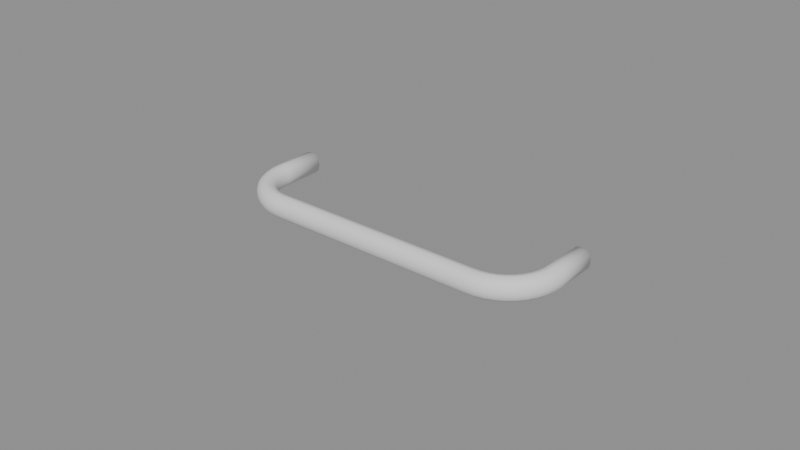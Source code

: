 # Source: Wire_4in_102mm_Pull.blend  (saved by Blender 5.1.29; exported with 4.5.12 LTS)
import bpy
from mathutils import Matrix  # noqa: F401  (used for matrix-valued properties, if any)

bpy.ops.wm.read_factory_settings(use_empty=True)
scene = bpy.context.scene
scene.name = 'Scene'

# ---- collections
col_collection = bpy.data.collections.new('Collection'); scene.collection.children.link(col_collection)

# ---- meshes
me_cylinder = bpy.data.meshes.new('Cylinder')
me_cylinder.from_pydata([(0.05139, -1.118e-08, 0.003583), (0.05438, -1.118e-08, 0.0005881), (0.05289, -1.118e-08, 0.003181), (0.05398, -1.118e-08, 0.002085), (0.05438, -1.118e-08, -0.0005881), (0.05139, -1.118e-08, -0.003583), (0.05398, -1.118e-08, -0.002085), (0.05289, -1.118e-08, -0.003181), (-0.05438, -1.024e-08, 0.0005881), (-0.05139, -1.024e-08, 0.003583), (-0.05398, -1.024e-08, 0.002085), (-0.05289, -1.024e-08, 0.003181), (-0.05139, -1.024e-08, -0.003583), (-0.05438, -1.024e-08, -0.0005881), (-0.05289, -1.024e-08, -0.003181), (-0.05398, -1.024e-08, -0.002085), (-0.03521, -0.02986, -0.003583), (-0.03533, -0.03285, -0.0005881), (-0.03527, -0.03135, -0.003181), (-0.03531, -0.03245, -0.002085), (-0.05438, -0.01379, -0.0005881), (-0.05139, -0.01368, -0.003583), (-0.05398, -0.01378, -0.002085), (-0.05289, -0.01373, -0.003181), (-0.03831, -0.03262, -0.0005881), (-0.03784, -0.02965, -0.003583), (-0.03824, -0.03222, -0.002085), (-0.03807, -0.03113, -0.003181), (-0.04121, -0.03192, -0.0005881), (-0.04029, -0.02906, -0.003583), (-0.04109, -0.03154, -0.002085), (-0.04075, -0.03049, -0.003181), (-0.04398, -0.03077, -0.0005881), (-0.04261, -0.0281, -0.003583), (-0.04379, -0.03041, -0.002085), (-0.0433, -0.02944, -0.003181), (-0.04653, -0.02921, -0.0005881), (-0.04476, -0.02678, -0.003583), (-0.04629, -0.02889, -0.002085), (-0.04564, -0.028, -0.003181), (-0.0488, -0.02727, -0.0005881), (-0.04668, -0.02515, -0.003583), (-0.04852, -0.02698, -0.002085), (-0.04774, -0.02621, -0.003181), (-0.05074, -0.02499, -0.0005881), (-0.04831, -0.02323, -0.003583), (-0.05042, -0.02476, -0.002085), (-0.04953, -0.02411, -0.003181), (-0.05231, -0.02245, -0.0005881), (-0.04963, -0.02108, -0.003583), (-0.05195, -0.02226, -0.002085), (-0.05097, -0.02176, -0.003181), (-0.05345, -0.01968, -0.0005881), (-0.05059, -0.01875, -0.003583), (-0.05307, -0.01956, -0.002085), (-0.05202, -0.01922, -0.003181), (-0.05415, -0.01677, -0.0005881), (-0.05118, -0.0163, -0.003583), (-0.05375, -0.01671, -0.002085), (-0.05266, -0.01654, -0.003181), (-0.05139, -0.01368, 0.003583), (-0.05438, -0.01379, 0.0005881), (-0.05289, -0.01373, 0.003181), (-0.05398, -0.01378, 0.002085), (-0.03533, -0.03285, 0.0005881), (-0.03521, -0.02986, 0.003583), (-0.03531, -0.03245, 0.002085), (-0.03527, -0.03135, 0.003181), (-0.05118, -0.0163, 0.003583), (-0.05415, -0.01677, 0.0005881), (-0.05266, -0.01654, 0.003181), (-0.05375, -0.01671, 0.002085), (-0.05059, -0.01875, 0.003583), (-0.05345, -0.01968, 0.0005881), (-0.05202, -0.01922, 0.003181), (-0.05307, -0.01956, 0.002085), (-0.04963, -0.02108, 0.003583), (-0.05231, -0.02245, 0.0005881), (-0.05097, -0.02176, 0.003181), (-0.05195, -0.02226, 0.002085), (-0.04831, -0.02323, 0.003583), (-0.05074, -0.02499, 0.0005881), (-0.04953, -0.02411, 0.003181), (-0.05042, -0.02476, 0.002085), (-0.04668, -0.02515, 0.003583), (-0.0488, -0.02727, 0.0005881), (-0.04774, -0.02621, 0.003181), (-0.04852, -0.02698, 0.002085), (-0.04476, -0.02678, 0.003583), (-0.04653, -0.02921, 0.0005881), (-0.04564, -0.028, 0.003181), (-0.04629, -0.02889, 0.002085), (-0.04261, -0.0281, 0.003583), (-0.04398, -0.03077, 0.0005881), (-0.0433, -0.02944, 0.003181), (-0.04379, -0.03041, 0.002085), (-0.04029, -0.02906, 0.003583), (-0.04121, -0.03192, 0.0005881), (-0.04075, -0.03049, 0.003181), (-0.04109, -0.03154, 0.002085), (-0.03784, -0.02965, 0.003583), (-0.03831, -0.03262, 0.0005881), (-0.03807, -0.03113, 0.003181), (-0.03824, -0.03222, 0.002085), (0.05139, -0.01368, -0.003583), (0.05438, -0.01379, -0.0005881), (0.05289, -0.01373, -0.003181), (0.05398, -0.01378, -0.002085), (0.03533, -0.03285, -0.0005881), (0.03521, -0.02986, -0.003583), (0.03531, -0.03245, -0.002085), (0.03527, -0.03135, -0.003181), (0.05118, -0.0163, -0.003583), (0.05415, -0.01677, -0.0005881), (0.05266, -0.01654, -0.003181), (0.05375, -0.01671, -0.002085), (0.05059, -0.01875, -0.003583), (0.05345, -0.01968, -0.0005881), (0.05202, -0.01922, -0.003181), (0.05307, -0.01956, -0.002085), (0.04963, -0.02108, -0.003583), (0.05231, -0.02245, -0.0005881), (0.05097, -0.02176, -0.003181), (0.05195, -0.02226, -0.002085), (0.04831, -0.02323, -0.003583), (0.05074, -0.02499, -0.0005881), (0.04953, -0.02411, -0.003181), (0.05042, -0.02476, -0.002085), (0.04668, -0.02515, -0.003583), (0.0488, -0.02727, -0.0005881), (0.04774, -0.02621, -0.003181), (0.04852, -0.02698, -0.002085), (0.04476, -0.02678, -0.003583), (0.04653, -0.02921, -0.0005881), (0.04564, -0.028, -0.003181), (0.04629, -0.02889, -0.002085), (0.04261, -0.0281, -0.003583), (0.04398, -0.03077, -0.0005881), (0.0433, -0.02944, -0.003181), (0.04379, -0.03041, -0.002085), (0.04029, -0.02906, -0.003583), (0.04121, -0.03192, -0.0005881), (0.04075, -0.03049, -0.003181), (0.04109, -0.03154, -0.002085), (0.03784, -0.02965, -0.003583), (0.03831, -0.03262, -0.0005881), (0.03807, -0.03113, -0.003181), (0.03824, -0.03222, -0.002085), (0.03521, -0.02986, 0.003583), (0.03533, -0.03285, 0.0005881), (0.03527, -0.03135, 0.003181), (0.03531, -0.03245, 0.002085), (0.05438, -0.01379, 0.0005881), (0.05139, -0.01368, 0.003583), (0.05398, -0.01378, 0.002085), (0.05289, -0.01373, 0.003181), (0.03831, -0.03262, 0.0005881), (0.03784, -0.02965, 0.003583), (0.03824, -0.03222, 0.002085), (0.03807, -0.03113, 0.003181), (0.04121, -0.03192, 0.0005881), (0.04029, -0.02906, 0.003583), (0.04109, -0.03154, 0.002085), (0.04075, -0.03049, 0.003181), (0.04398, -0.03077, 0.0005881), (0.04261, -0.0281, 0.003583), (0.04379, -0.03041, 0.002085), (0.0433, -0.02944, 0.003181), (0.04653, -0.02921, 0.0005881), (0.04476, -0.02678, 0.003583), (0.04629, -0.02889, 0.002085), (0.04564, -0.028, 0.003181), (0.0488, -0.02727, 0.0005881), (0.04668, -0.02515, 0.003583), (0.04852, -0.02698, 0.002085), (0.04774, -0.02621, 0.003181), (0.05074, -0.02499, 0.0005881), (0.04831, -0.02323, 0.003583), (0.05042, -0.02476, 0.002085), (0.04953, -0.02411, 0.003181), (0.05231, -0.02245, 0.0005881), (0.04963, -0.02108, 0.003583), (0.05195, -0.02226, 0.002085), (0.05097, -0.02176, 0.003181), (0.05345, -0.01968, 0.0005881), (0.05059, -0.01875, 0.003583), (0.05307, -0.01956, 0.002085), (0.05202, -0.01922, 0.003181), (0.05415, -0.01677, 0.0005881), (0.05118, -0.0163, 0.003583), (0.05375, -0.01671, 0.002085), (0.05266, -0.01654, 0.003181), (0.04803, -1.118e-08, 0.0005881), (0.05103, -1.118e-08, 0.003583), (0.04843, -1.118e-08, 0.002085), (0.04953, -1.118e-08, 0.003181), (0.05103, -1.118e-08, -0.003583), (0.04803, -1.118e-08, -0.0005881), (0.04953, -1.118e-08, -0.003181), (0.04843, -1.118e-08, -0.002085), (-0.05103, -1.024e-08, 0.003583), (-0.04803, -1.024e-08, 0.0005881), (-0.04953, -1.024e-08, 0.003181), (-0.04843, -1.024e-08, 0.002085), (-0.04803, -1.024e-08, -0.0005881), (-0.05103, -1.024e-08, -0.003583), (-0.04843, -1.024e-08, -0.002085), (-0.04953, -1.024e-08, -0.003181), (-0.03508, -0.02651, -0.0005881), (-0.03519, -0.0295, -0.003583), (-0.03509, -0.02691, -0.002085), (-0.03513, -0.028, -0.003181), (-0.05103, -0.01366, -0.003583), (-0.04804, -0.01354, -0.0005881), (-0.04953, -0.0136, -0.003181), (-0.04844, -0.01356, -0.002085), (-0.03778, -0.02931, -0.003583), (-0.03731, -0.02634, -0.0005881), (-0.03755, -0.02783, -0.003181), (-0.03738, -0.02674, -0.002085), (-0.04018, -0.02874, -0.003583), (-0.03925, -0.02588, -0.0005881), (-0.03972, -0.02731, -0.003181), (-0.03938, -0.02626, -0.002085), (-0.04246, -0.02779, -0.003583), (-0.04109, -0.02512, -0.0005881), (-0.04178, -0.02645, -0.003181), (-0.04128, -0.02547, -0.002085), (-0.04456, -0.0265, -0.003583), (-0.04279, -0.02407, -0.0005881), (-0.04368, -0.02529, -0.003181), (-0.04303, -0.0244, -0.002085), (-0.04643, -0.0249, -0.003583), (-0.04431, -0.02278, -0.0005881), (-0.04537, -0.02384, -0.003181), (-0.0446, -0.02306, -0.002085), (-0.04804, -0.02303, -0.003583), (-0.04561, -0.02126, -0.0005881), (-0.04682, -0.02215, -0.003181), (-0.04593, -0.0215, -0.002085), (-0.04932, -0.02093, -0.003583), (-0.04665, -0.01956, -0.0005881), (-0.04799, -0.02024, -0.003181), (-0.04701, -0.01975, -0.002085), (-0.05027, -0.01865, -0.003583), (-0.04741, -0.01772, -0.0005881), (-0.04884, -0.01818, -0.003181), (-0.04779, -0.01784, -0.002085), (-0.05084, -0.01625, -0.003583), (-0.04788, -0.01578, -0.0005881), (-0.04936, -0.01602, -0.003181), (-0.04827, -0.01584, -0.002085), (-0.04804, -0.01354, 0.0005881), (-0.05103, -0.01366, 0.003583), (-0.04844, -0.01356, 0.002085), (-0.04953, -0.0136, 0.003181), (-0.03519, -0.0295, 0.003583), (-0.03508, -0.02651, 0.0005881), (-0.03513, -0.028, 0.003181), (-0.03509, -0.02691, 0.002085), (-0.04788, -0.01578, 0.0005881), (-0.05084, -0.01625, 0.003583), (-0.04827, -0.01584, 0.002085), (-0.04936, -0.01602, 0.003181), (-0.04741, -0.01772, 0.0005881), (-0.05027, -0.01865, 0.003583), (-0.04779, -0.01784, 0.002085), (-0.04884, -0.01818, 0.003181), (-0.04665, -0.01956, 0.0005881), (-0.04932, -0.02093, 0.003583), (-0.04701, -0.01975, 0.002085), (-0.04799, -0.02024, 0.003181), (-0.04561, -0.02126, 0.0005881), (-0.04804, -0.02303, 0.003583), (-0.04593, -0.0215, 0.002085), (-0.04682, -0.02215, 0.003181), (-0.04431, -0.02278, 0.0005881), (-0.04643, -0.0249, 0.003583), (-0.0446, -0.02306, 0.002085), (-0.04537, -0.02384, 0.003181), (-0.04279, -0.02407, 0.0005881), (-0.04456, -0.0265, 0.003583), (-0.04303, -0.0244, 0.002085), (-0.04368, -0.02529, 0.003181), (-0.04109, -0.02512, 0.0005881), (-0.04246, -0.02779, 0.003583), (-0.04128, -0.02547, 0.002085), (-0.04178, -0.02645, 0.003181), (-0.03925, -0.02588, 0.0005881), (-0.04018, -0.02874, 0.003583), (-0.03938, -0.02626, 0.002085), (-0.03972, -0.02731, 0.003181), (-0.03731, -0.02634, 0.0005881), (-0.03778, -0.02931, 0.003583), (-0.03738, -0.02674, 0.002085), (-0.03755, -0.02783, 0.003181), (0.04804, -0.01354, -0.0005881), (0.05103, -0.01366, -0.003583), (0.04844, -0.01356, -0.002085), (0.04953, -0.0136, -0.003181), (0.03519, -0.0295, -0.003583), (0.03508, -0.02651, -0.0005881), (0.03514, -0.028, -0.003181), (0.03509, -0.02691, -0.002085), (0.04788, -0.01578, -0.0005881), (0.05084, -0.01625, -0.003583), (0.04827, -0.01584, -0.002085), (0.04936, -0.01602, -0.003181), (0.04741, -0.01772, -0.0005881), (0.05027, -0.01865, -0.003583), (0.04779, -0.01784, -0.002085), (0.04884, -0.01818, -0.003181), (0.04665, -0.01956, -0.0005881), (0.04932, -0.02093, -0.003583), (0.04701, -0.01975, -0.002085), (0.04799, -0.02024, -0.003181), (0.04561, -0.02126, -0.0005881), (0.04804, -0.02303, -0.003583), (0.04593, -0.0215, -0.002085), (0.04682, -0.02215, -0.003181), (0.04431, -0.02278, -0.0005881), (0.04643, -0.0249, -0.003583), (0.0446, -0.02306, -0.002085), (0.04537, -0.02384, -0.003181), (0.04279, -0.02407, -0.0005881), (0.04456, -0.0265, -0.003583), (0.04303, -0.0244, -0.002085), (0.04368, -0.02529, -0.003181), (0.04109, -0.02512, -0.0005881), (0.04246, -0.02779, -0.003583), (0.04128, -0.02547, -0.002085), (0.04178, -0.02645, -0.003181), (0.03925, -0.02588, -0.0005881), (0.04018, -0.02874, -0.003583), (0.03938, -0.02626, -0.002085), (0.03972, -0.02731, -0.003181), (0.03731, -0.02634, -0.0005881), (0.03778, -0.02931, -0.003583), (0.03738, -0.02674, -0.002085), (0.03755, -0.02783, -0.003181), (0.03508, -0.02651, 0.0005881), (0.03519, -0.0295, 0.003583), (0.03509, -0.02691, 0.002085), (0.03514, -0.028, 0.003181), (0.05103, -0.01366, 0.003583), (0.04804, -0.01354, 0.0005881), (0.04953, -0.0136, 0.003181), (0.04844, -0.01356, 0.002085), (0.03778, -0.02931, 0.003583), (0.03731, -0.02634, 0.0005881), (0.03755, -0.02783, 0.003181), (0.03738, -0.02674, 0.002085), (0.04018, -0.02874, 0.003583), (0.03925, -0.02588, 0.0005881), (0.03972, -0.02731, 0.003181), (0.03938, -0.02626, 0.002085), (0.04246, -0.02779, 0.003583), (0.04109, -0.02512, 0.0005881), (0.04178, -0.02645, 0.003181), (0.04128, -0.02547, 0.002085), (0.04456, -0.0265, 0.003583), (0.04279, -0.02407, 0.0005881), (0.04368, -0.02529, 0.003181), (0.04303, -0.0244, 0.002085), (0.04643, -0.0249, 0.003583), (0.04431, -0.02278, 0.0005881), (0.04537, -0.02384, 0.003181), (0.0446, -0.02306, 0.002085), (0.04804, -0.02303, 0.003583), (0.04561, -0.02126, 0.0005881), (0.04682, -0.02215, 0.003181), (0.04593, -0.0215, 0.002085), (0.04932, -0.02093, 0.003583), (0.04665, -0.01956, 0.0005881), (0.04799, -0.02024, 0.003181), (0.04701, -0.01975, 0.002085), (0.05027, -0.01865, 0.003583), (0.04741, -0.01772, 0.0005881), (0.04884, -0.01818, 0.003181), (0.04779, -0.01784, 0.002085), (0.05084, -0.01625, 0.003583), (0.04788, -0.01578, 0.0005881), (0.04936, -0.01602, 0.003181), (0.04827, -0.01584, 0.002085)], [], [(25, 16, 18, 27), (27, 18, 19, 26), (26, 19, 17, 24), (65, 100, 102, 67), (67, 102, 103, 66), (66, 103, 101, 64), (29, 25, 27, 31), (31, 27, 26, 30), (30, 26, 24, 28), (100, 96, 98, 102), (102, 98, 99, 103), (103, 99, 97, 101), (33, 29, 31, 35), (35, 31, 30, 34), (34, 30, 28, 32), (96, 92, 94, 98), (98, 94, 95, 99), (99, 95, 93, 97), (37, 33, 35, 39), (39, 35, 34, 38), (38, 34, 32, 36), (92, 88, 90, 94), (94, 90, 91, 95), (95, 91, 89, 93), (41, 37, 39, 43), (43, 39, 38, 42), (42, 38, 36, 40), (88, 84, 86, 90), (90, 86, 87, 91), (91, 87, 85, 89), (45, 41, 43, 47), (47, 43, 42, 46), (46, 42, 40, 44), (84, 80, 82, 86), (86, 82, 83, 87), (87, 83, 81, 85), (49, 45, 47, 51), (51, 47, 46, 50), (50, 46, 44, 48), (80, 76, 78, 82), (82, 78, 79, 83), (83, 79, 77, 81), (53, 49, 51, 55), (55, 51, 50, 54), (54, 50, 48, 52), (76, 72, 74, 78), (78, 74, 75, 79), (79, 75, 73, 77), (57, 53, 55, 59), (59, 55, 54, 58), (58, 54, 52, 56), (72, 68, 70, 74), (74, 70, 71, 75), (75, 71, 69, 73), (21, 57, 59, 23), (23, 59, 58, 22), (22, 58, 56, 20), (68, 60, 62, 70), (70, 62, 63, 71), (71, 63, 61, 69), (157, 148, 150, 159), (159, 150, 151, 158), (158, 151, 149, 156), (109, 144, 146, 111), (111, 146, 147, 110), (110, 147, 145, 108), (161, 157, 159, 163), (163, 159, 158, 162), (162, 158, 156, 160), (144, 140, 142, 146), (146, 142, 143, 147), (147, 143, 141, 145), (165, 161, 163, 167), (167, 163, 162, 166), (166, 162, 160, 164), (140, 136, 138, 142), (142, 138, 139, 143), (143, 139, 137, 141), (169, 165, 167, 171), (171, 167, 166, 170), (170, 166, 164, 168), (136, 132, 134, 138), (138, 134, 135, 139), (139, 135, 133, 137), (173, 169, 171, 175), (175, 171, 170, 174), (174, 170, 168, 172), (132, 128, 130, 134), (134, 130, 131, 135), (135, 131, 129, 133), (177, 173, 175, 179), (179, 175, 174, 178), (178, 174, 172, 176), (128, 124, 126, 130), (130, 126, 127, 131), (131, 127, 125, 129), (181, 177, 179, 183), (183, 179, 178, 182), (182, 178, 176, 180), (124, 120, 122, 126), (126, 122, 123, 127), (127, 123, 121, 125), (185, 181, 183, 187), (187, 183, 182, 186), (186, 182, 180, 184), (120, 116, 118, 122), (122, 118, 119, 123), (123, 119, 117, 121), (189, 185, 187, 191), (191, 187, 186, 190), (190, 186, 184, 188), (116, 112, 114, 118), (118, 114, 115, 119), (119, 115, 113, 117), (153, 189, 191, 155), (155, 191, 190, 154), (154, 190, 188, 152), (112, 104, 106, 114), (114, 106, 107, 115), (115, 107, 105, 113), (16, 109, 111, 18), (18, 111, 110, 19), (19, 110, 108, 17), (148, 65, 67, 150), (150, 67, 66, 151), (151, 66, 64, 149), (12, 21, 23, 14), (14, 23, 22, 15), (15, 22, 20, 13), (60, 9, 11, 62), (62, 11, 10, 63), (63, 10, 8, 61), (0, 153, 155, 2), (2, 155, 154, 3), (3, 154, 152, 1), (104, 5, 7, 106), (106, 7, 6, 107), (107, 6, 4, 105), (217, 208, 210, 219), (219, 210, 211, 218), (218, 211, 209, 216), (257, 292, 294, 259), (259, 294, 295, 258), (258, 295, 293, 256), (221, 217, 219, 223), (223, 219, 218, 222), (222, 218, 216, 220), (292, 288, 290, 294), (294, 290, 291, 295), (295, 291, 289, 293), (225, 221, 223, 227), (227, 223, 222, 226), (226, 222, 220, 224), (288, 284, 286, 290), (290, 286, 287, 291), (291, 287, 285, 289), (229, 225, 227, 231), (231, 227, 226, 230), (230, 226, 224, 228), (284, 280, 282, 286), (286, 282, 283, 287), (287, 283, 281, 285), (233, 229, 231, 235), (235, 231, 230, 234), (234, 230, 228, 232), (280, 276, 278, 282), (282, 278, 279, 283), (283, 279, 277, 281), (237, 233, 235, 239), (239, 235, 234, 238), (238, 234, 232, 236), (276, 272, 274, 278), (278, 274, 275, 279), (279, 275, 273, 277), (241, 237, 239, 243), (243, 239, 238, 242), (242, 238, 236, 240), (272, 268, 270, 274), (274, 270, 271, 275), (275, 271, 269, 273), (245, 241, 243, 247), (247, 243, 242, 246), (246, 242, 240, 244), (268, 264, 266, 270), (270, 266, 267, 271), (271, 267, 265, 269), (249, 245, 247, 251), (251, 247, 246, 250), (250, 246, 244, 248), (264, 260, 262, 266), (266, 262, 263, 267), (267, 263, 261, 265), (213, 249, 251, 215), (215, 251, 250, 214), (214, 250, 248, 212), (260, 252, 254, 262), (262, 254, 255, 263), (263, 255, 253, 261), (349, 340, 342, 351), (351, 342, 343, 350), (350, 343, 341, 348), (301, 336, 338, 303), (303, 338, 339, 302), (302, 339, 337, 300), (353, 349, 351, 355), (355, 351, 350, 354), (354, 350, 348, 352), (336, 332, 334, 338), (338, 334, 335, 339), (339, 335, 333, 337), (357, 353, 355, 359), (359, 355, 354, 358), (358, 354, 352, 356), (332, 328, 330, 334), (334, 330, 331, 335), (335, 331, 329, 333), (361, 357, 359, 363), (363, 359, 358, 362), (362, 358, 356, 360), (328, 324, 326, 330), (330, 326, 327, 331), (331, 327, 325, 329), (365, 361, 363, 367), (367, 363, 362, 366), (366, 362, 360, 364), (324, 320, 322, 326), (326, 322, 323, 327), (327, 323, 321, 325), (369, 365, 367, 371), (371, 367, 366, 370), (370, 366, 364, 368), (320, 316, 318, 322), (322, 318, 319, 323), (323, 319, 317, 321), (373, 369, 371, 375), (375, 371, 370, 374), (374, 370, 368, 372), (316, 312, 314, 318), (318, 314, 315, 319), (319, 315, 313, 317), (377, 373, 375, 379), (379, 375, 374, 378), (378, 374, 372, 376), (312, 308, 310, 314), (314, 310, 311, 315), (315, 311, 309, 313), (381, 377, 379, 383), (383, 379, 378, 382), (382, 378, 376, 380), (308, 304, 306, 310), (310, 306, 307, 311), (311, 307, 305, 309), (345, 381, 383, 347), (347, 383, 382, 346), (346, 382, 380, 344), (304, 296, 298, 306), (306, 298, 299, 307), (307, 299, 297, 305), (208, 301, 303, 210), (210, 303, 302, 211), (211, 302, 300, 209), (340, 257, 259, 342), (342, 259, 258, 343), (343, 258, 256, 341), (204, 213, 215, 206), (206, 215, 214, 207), (207, 214, 212, 205), (252, 201, 203, 254), (254, 203, 202, 255), (255, 202, 200, 253), (192, 345, 347, 194), (194, 347, 346, 195), (195, 346, 344, 193), (296, 197, 199, 298), (298, 199, 198, 299), (299, 198, 196, 297), (0, 2, 3, 1, 4, 6, 7, 5, 196, 198, 199, 197, 192, 194, 195, 193), (152, 105, 4, 1), (153, 0, 193, 344), (5, 104, 297, 196), (12, 14, 15, 13, 8, 10, 11, 9, 200, 202, 203, 201, 204, 206, 207, 205), (20, 61, 8, 13), (9, 60, 253, 200), (21, 12, 205, 212), (16, 25, 216, 209), (17, 64, 101, 24), (108, 149, 64, 17), (109, 16, 209, 300), (57, 21, 212, 248), (56, 69, 61, 20), (24, 101, 97, 28), (25, 29, 220, 216), (28, 97, 93, 32), (29, 33, 224, 220), (32, 93, 89, 36), (33, 37, 228, 224), (36, 89, 85, 40), (37, 41, 232, 228), (40, 85, 81, 44), (41, 45, 236, 232), (44, 81, 77, 48), (45, 49, 240, 236), (48, 77, 73, 52), (49, 53, 244, 240), (52, 73, 69, 56), (53, 57, 248, 244), (60, 68, 261, 253), (65, 148, 341, 256), (100, 65, 256, 293), (68, 72, 265, 261), (72, 76, 269, 265), (76, 80, 273, 269), (80, 84, 277, 273), (84, 88, 281, 277), (88, 92, 285, 281), (92, 96, 289, 285), (96, 100, 293, 289), (104, 112, 305, 297), (188, 113, 105, 152), (149, 108, 145, 156), (144, 109, 300, 337), (112, 116, 309, 305), (184, 117, 113, 188), (116, 120, 313, 309), (180, 121, 117, 184), (120, 124, 317, 313), (176, 125, 121, 180), (124, 128, 321, 317), (172, 129, 125, 176), (128, 132, 325, 321), (168, 133, 129, 172), (132, 136, 329, 325), (164, 137, 133, 168), (136, 140, 333, 329), (160, 141, 137, 164), (140, 144, 337, 333), (156, 145, 141, 160), (148, 157, 348, 341), (189, 153, 344, 380), (157, 161, 352, 348), (161, 165, 356, 352), (165, 169, 360, 356), (169, 173, 364, 360), (173, 177, 368, 364), (177, 181, 372, 368), (181, 185, 376, 372), (185, 189, 380, 376), (345, 192, 197, 296), (213, 204, 201, 252), (208, 217, 292, 257), (301, 208, 257, 340), (249, 213, 252, 260), (217, 221, 288, 292), (221, 225, 284, 288), (225, 229, 280, 284), (229, 233, 276, 280), (233, 237, 272, 276), (237, 241, 268, 272), (241, 245, 264, 268), (245, 249, 260, 264), (381, 345, 296, 304), (340, 349, 336, 301), (377, 381, 304, 308), (373, 377, 308, 312), (369, 373, 312, 316), (365, 369, 316, 320), (361, 365, 320, 324), (357, 361, 324, 328), (353, 357, 328, 332), (349, 353, 332, 336)])
me_cylinder.polygons.foreach_set('use_smooth', [True] * 370)
_uv = me_cylinder.uv_layers.new(name='UVMap')
_uv.uv.foreach_set('vector', [0.375, 0.963, 0.375, 0.9562, 0.375, 0.9562, 0.375, 0.963, 0.375, 0.963, 0.375, 0.9562, 0.4272, 0.9562, 0.4272, 0.963, 0.4272, 0.963, 0.4272, 0.9562, 0.4795, 0.9562, 0.4795, 0.963, 0.625, 0.9562, 0.625, 0.963, 0.625, 0.963, 0.625, 0.9562, 0.625, 0.9562, 0.625, 0.963, 0.5728, 0.963, 0.5728, 0.9562, 0.5728, 0.9562, 0.5728, 0.963, 0.5205, 0.963, 0.5205, 0.9562, 0.375, 0.9697, 0.375, 0.963, 0.375, 0.963, 0.375, 0.9697, 0.375, 0.9697, 0.375, 0.963, 0.4272, 0.963, 0.4272, 0.9697, 0.4272, 0.9697, 0.4272, 0.963, 0.4795, 0.963, 0.4795, 0.9697, 0.625, 0.963, 0.625, 0.9697, 0.625, 0.9697, 0.625, 0.963, 0.625, 0.963, 0.625, 0.9697, 0.5728, 0.9697, 0.5728, 0.963, 0.5728, 0.963, 0.5728, 0.9697, 0.5205, 0.9697, 0.5205, 0.963, 0.375, 0.9761, 0.375, 0.9697, 0.375, 0.9697, 0.375, 0.9761, 0.375, 0.9761, 0.375, 0.9697, 0.4272, 0.9697, 0.4272, 0.9761, 0.4272, 0.9761, 0.4272, 0.9697, 0.4795, 0.9697, 0.4795, 0.9761, 0.625, 0.9697, 0.625, 0.9761, 0.625, 0.9761, 0.625, 0.9697, 0.625, 0.9697, 0.625, 0.9761, 0.5728, 0.9761, 0.5728, 0.9697, 0.5728, 0.9697, 0.5728, 0.9761, 0.5205, 0.9761, 0.5205, 0.9697, 0.375, 0.9819, 0.375, 0.9761, 0.375, 0.9761, 0.375, 0.9819, 0.375, 0.9819, 0.375, 0.9761, 0.4272, 0.9761, 0.4272, 0.982, 0.4272, 0.982, 0.4272, 0.9761, 0.4795, 0.9761, 0.4795, 0.9819, 0.625, 0.9761, 0.625, 0.9819, 0.625, 0.9819, 0.625, 0.9761, 0.625, 0.9761, 0.625, 0.9819, 0.5728, 0.982, 0.5728, 0.9761, 0.5728, 0.9761, 0.5728, 0.982, 0.5205, 0.9819, 0.5205, 0.9761, 0.375, 1.0, 0.375, 0.9819, 0.375, 0.9819, 0.375, 1.0, 0.375, 1.0, 0.375, 0.9819, 0.4272, 0.982, 0.4272, 0.9999, 0.4272, 0.9999, 0.4272, 0.982, 0.4795, 0.9819, 0.4795, 1.0, 0.625, 0.9819, 0.625, 1.0, 0.625, 1.0, 0.625, 0.9819, 0.625, 0.9819, 0.625, 1.0, 0.5728, 0.9999, 0.5728, 0.982, 0.5728, 0.982, 0.5728, 0.9999, 0.5205, 1.0, 0.5205, 0.9819, 0.375, 1.0, 0.375, 1.0, 0.375, 1.0, 0.375, 1.0, 0.375, 1.0, 0.375, 1.0, 0.4272, 0.9999, 0.4272, 1.0, 0.4272, 1.0, 0.4272, 0.9999, 0.4795, 1.0, 0.4795, 1.0, 0.625, 1.0, 0.625, 1.0, 0.625, 1.0, 0.625, 1.0, 0.625, 1.0, 0.625, 1.0, 0.5728, 1.0, 0.5728, 0.9999, 0.5728, 0.9999, 0.5728, 1.0, 0.5205, 1.0, 0.5205, 1.0, 0.375, 1.0, 0.375, 1.0, 0.375, 1.0, 0.375, 1.0, 0.375, 1.0, 0.375, 1.0, 0.4272, 1.0, 0.4272, 1.0, 0.4272, 1.0, 0.4272, 1.0, 0.4795, 1.0, 0.4795, 1.0, 0.625, 1.0, 0.625, 1.0, 0.625, 1.0, 0.625, 1.0, 0.625, 1.0, 0.625, 1.0, 0.5728, 1.0, 0.5728, 1.0, 0.5728, 1.0, 0.5728, 1.0, 0.5205, 1.0, 0.5205, 1.0, 0.375, 1.0, 0.375, 1.0, 0.375, 1.0, 0.375, 1.0, 0.375, 1.0, 0.375, 1.0, 0.4272, 1.0, 0.4272, 1.0, 0.4272, 1.0, 0.4272, 1.0, 0.4795, 1.0, 0.4795, 1.0, 0.625, 1.0, 0.625, 1.0, 0.625, 1.0, 0.625, 1.0, 0.625, 1.0, 0.625, 1.0, 0.5728, 1.0, 0.5728, 1.0, 0.5728, 1.0, 0.5728, 1.0, 0.5205, 1.0, 0.5205, 1.0, 0.375, 1.0, 0.375, 1.0, 0.375, 1.0, 0.375, 1.0, 0.375, 1.0, 0.375, 1.0, 0.4272, 1.0, 0.4272, 1.0, 0.4272, 1.0, 0.4272, 1.0, 0.4795, 1.0, 0.4795, 1.0, 0.625, 1.0, 0.625, 1.0, 0.625, 1.0, 0.625, 1.0, 0.625, 1.0, 0.625, 1.0, 0.5728, 1.0, 0.5728, 1.0, 0.5728, 1.0, 0.5728, 1.0, 0.5205, 1.0, 0.5205, 1.0, 0.375, 1.0, 0.375, 1.0, 0.375, 1.0, 0.375, 1.0, 0.375, 1.0, 0.375, 1.0, 0.4272, 1.0, 0.4272, 1.0, 0.4272, 1.0, 0.4272, 1.0, 0.4795, 1.0, 0.4795, 1.0, 0.625, 1.0, 0.625, 1.0, 0.625, 1.0, 0.625, 1.0, 0.625, 1.0, 0.625, 1.0, 0.5728, 1.0, 0.5728, 1.0, 0.5728, 1.0, 0.5728, 1.0, 0.5205, 1.0, 0.5205, 1.0, 0.625, 0.787, 0.625, 0.7938, 0.625, 0.7938, 0.625, 0.787, 0.625, 0.787, 0.625, 0.7938, 0.5728, 0.7938, 0.5728, 0.787, 0.5728, 0.787, 0.5728, 0.7938, 0.5205, 0.7938, 0.5205, 0.787, 0.375, 0.7938, 0.375, 0.787, 0.375, 0.787, 0.375, 0.7938, 0.375, 0.7938, 0.375, 0.787, 0.4272, 0.787, 0.4272, 0.7938, 0.4272, 0.7938, 0.4272, 0.787, 0.4795, 0.787, 0.4795, 0.7938, 0.625, 0.7803, 0.625, 0.787, 0.625, 0.787, 0.625, 0.7803, 0.625, 0.7803, 0.625, 0.787, 0.5728, 0.787, 0.5728, 0.7803, 0.5728, 0.7803, 0.5728, 0.787, 0.5205, 0.787, 0.5205, 0.7803, 0.375, 0.787, 0.375, 0.7803, 0.375, 0.7803, 0.375, 0.787, 0.375, 0.787, 0.375, 0.7803, 0.4272, 0.7803, 0.4272, 0.787, 0.4272, 0.787, 0.4272, 0.7803, 0.4795, 0.7803, 0.4795, 0.787, 0.625, 0.7739, 0.625, 0.7803, 0.625, 0.7803, 0.625, 0.7739, 0.625, 0.7739, 0.625, 0.7803, 0.5728, 0.7803, 0.5728, 0.7739, 0.5728, 0.7739, 0.5728, 0.7803, 0.5205, 0.7803, 0.5205, 0.7739, 0.375, 0.7803, 0.375, 0.7739, 0.375, 0.7739, 0.375, 0.7803, 0.375, 0.7803, 0.375, 0.7739, 0.4272, 0.7739, 0.4272, 0.7803, 0.4272, 0.7803, 0.4272, 0.7739, 0.4795, 0.7739, 0.4795, 0.7803, 0.625, 0.7681, 0.625, 0.7739, 0.625, 0.7739, 0.625, 0.7681, 0.625, 0.7681, 0.625, 0.7739, 0.5728, 0.7739, 0.5728, 0.768, 0.5728, 0.768, 0.5728, 0.7739, 0.5205, 0.7739, 0.5205, 0.7681, 0.375, 0.7739, 0.375, 0.7681, 0.375, 0.7681, 0.375, 0.7739, 0.375, 0.7739, 0.375, 0.7681, 0.4272, 0.768, 0.4272, 0.7739, 0.4272, 0.7739, 0.4272, 0.768, 0.4795, 0.7681, 0.4795, 0.7739, 0.625, 0.75, 0.625, 0.7681, 0.625, 0.7681, 0.625, 0.75, 0.625, 0.75, 0.625, 0.7681, 0.5728, 0.768, 0.5728, 0.7501, 0.5728, 0.7501, 0.5728, 0.768, 0.5205, 0.7681, 0.5205, 0.75, 0.375, 0.7681, 0.375, 0.75, 0.375, 0.75, 0.375, 0.7681, 0.375, 0.7681, 0.375, 0.75, 0.4272, 0.7501, 0.4272, 0.768, 0.4272, 0.768, 0.4272, 0.7501, 0.4795, 0.75, 0.4795, 0.7681, 0.625, 0.75, 0.625, 0.75, 0.625, 0.75, 0.625, 0.75, 0.625, 0.75, 0.625, 0.75, 0.5728, 0.7501, 0.5728, 0.75, 0.5728, 0.75, 0.5728, 0.7501, 0.5205, 0.75, 0.5205, 0.75, 0.375, 0.75, 0.375, 0.75, 0.375, 0.75, 0.375, 0.75, 0.375, 0.75, 0.375, 0.75, 0.4272, 0.75, 0.4272, 0.7501, 0.4272, 0.7501, 0.4272, 0.75, 0.4795, 0.75, 0.4795, 0.75, 0.625, 0.75, 0.625, 0.75, 0.625, 0.75, 0.625, 0.75, 0.625, 0.75, 0.625, 0.75, 0.5728, 0.75, 0.5728, 0.75, 0.5728, 0.75, 0.5728, 0.75, 0.5205, 0.75, 0.5205, 0.75, 0.375, 0.75, 0.375, 0.75, 0.375, 0.75, 0.375, 0.75, 0.375, 0.75, 0.375, 0.75, 0.4272, 0.75, 0.4272, 0.75, 0.4272, 0.75, 0.4272, 0.75, 0.4795, 0.75, 0.4795, 0.75, 0.625, 0.75, 0.625, 0.75, 0.625, 0.75, 0.625, 0.75, 0.625, 0.75, 0.625, 0.75, 0.5728, 0.75, 0.5728, 0.75, 0.5728, 0.75, 0.5728, 0.75, 0.5205, 0.75, 0.5205, 0.75, 0.375, 0.75, 0.375, 0.75, 0.375, 0.75, 0.375, 0.75, 0.375, 0.75, 0.375, 0.75, 0.4272, 0.75, 0.4272, 0.75, 0.4272, 0.75, 0.4272, 0.75, 0.4795, 0.75, 0.4795, 0.75, 0.625, 0.75, 0.625, 0.75, 0.625, 0.75, 0.625, 0.75, 0.625, 0.75, 0.625, 0.75, 0.5728, 0.75, 0.5728, 0.75, 0.5728, 0.75, 0.5728, 0.75, 0.5205, 0.75, 0.5205, 0.75, 0.375, 0.75, 0.375, 0.75, 0.375, 0.75, 0.375, 0.75, 0.375, 0.75, 0.375, 0.75, 0.4272, 0.75, 0.4272, 0.75, 0.4272, 0.75, 0.4272, 0.75, 0.4795, 0.75, 0.4795, 0.75, 0.625, 0.75, 0.625, 0.75, 0.625, 0.75, 0.625, 0.75, 0.625, 0.75, 0.625, 0.75, 0.5728, 0.75, 0.5728, 0.75, 0.5728, 0.75, 0.5728, 0.75, 0.5205, 0.75, 0.5205, 0.75, 0.375, 0.75, 0.375, 0.75, 0.375, 0.75, 0.375, 0.75, 0.375, 0.75, 0.375, 0.75, 0.4272, 0.75, 0.4272, 0.75, 0.4272, 0.75, 0.4272, 0.75, 0.4795, 0.75, 0.4795, 0.75, 0.375, 0.9562, 0.375, 0.7938, 0.375, 0.7938, 0.375, 0.9562, 0.375, 0.9562, 0.375, 0.7938, 0.4272, 0.7938, 0.4272, 0.9562, 0.4272, 0.9562, 0.4272, 0.7938, 0.4795, 0.7938, 0.4795, 0.9562, 0.625, 0.7938, 0.625, 0.9562, 0.625, 0.9562, 0.625, 0.7938, 0.625, 0.7938, 0.625, 0.9562, 0.5728, 0.9562, 0.5728, 0.7938, 0.5728, 0.7938, 0.5728, 0.9562, 0.5205, 0.9562, 0.5205, 0.7938, 0.375, 1.0, 0.375, 1.0, 0.375, 1.0, 0.3797, 1.0, 0.3797, 1.0, 0.375, 1.0, 0.4272, 1.0, 0.4272, 1.0, 0.4272, 1.0, 0.4272, 1.0, 0.4795, 1.0, 0.4795, 1.0, 0.625, 1.0, 0.625, 1.0, 0.6203, 1.0, 0.625, 1.0, 0.625, 1.0, 0.6203, 1.0, 0.5728, 1.0, 0.5728, 1.0, 0.5728, 1.0, 0.5728, 1.0, 0.5205, 1.0, 0.5205, 1.0, 0.625, 0.75, 0.625, 0.75, 0.625, 0.75, 0.6203, 0.75, 0.6203, 0.75, 0.625, 0.75, 0.5728, 0.75, 0.5728, 0.75, 0.5728, 0.75, 0.5728, 0.75, 0.5205, 0.75, 0.5205, 0.75, 0.375, 0.75, 0.375, 0.75, 0.3797, 0.75, 0.375, 0.75, 0.375, 0.75, 0.3797, 0.75, 0.4272, 0.75, 0.4272, 0.75, 0.4272, 0.75, 0.4272, 0.75, 0.4795, 0.75, 0.4795, 0.75, 0.4795, 0.963, 0.4795, 0.9562, 0.4272, 0.9562, 0.4272, 0.963, 0.4272, 0.963, 0.4272, 0.9562, 0.375, 0.9562, 0.375, 0.963, 0.375, 0.963, 0.375, 0.9562, 0.375, 0.9562, 0.375, 0.963, 0.5205, 0.9562, 0.5205, 0.963, 0.5728, 0.963, 0.5728, 0.9562, 0.5728, 0.9562, 0.5728, 0.963, 0.625, 0.963, 0.625, 0.9562, 0.625, 0.9562, 0.625, 0.963, 0.625, 0.963, 0.625, 0.9562, 0.4795, 0.9697, 0.4795, 0.963, 0.4272, 0.963, 0.4272, 0.9697, 0.4272, 0.9697, 0.4272, 0.963, 0.375, 0.963, 0.375, 0.9697, 0.375, 0.9697, 0.375, 0.963, 0.375, 0.963, 0.375, 0.9697, 0.5205, 0.963, 0.5205, 0.9697, 0.5728, 0.9697, 0.5728, 0.963, 0.5728, 0.963, 0.5728, 0.9697, 0.625, 0.9697, 0.625, 0.963, 0.625, 0.963, 0.625, 0.9697, 0.625, 0.9697, 0.625, 0.963, 0.4795, 0.9761, 0.4795, 0.9697, 0.4272, 0.9697, 0.4272, 0.9761, 0.4272, 0.9761, 0.4272, 0.9697, 0.375, 0.9697, 0.375, 0.9761, 0.375, 0.9761, 0.375, 0.9697, 0.375, 0.9697, 0.375, 0.9761, 0.5205, 0.9697, 0.5205, 0.9761, 0.5728, 0.9761, 0.5728, 0.9697, 0.5728, 0.9697, 0.5728, 0.9761, 0.625, 0.9761, 0.625, 0.9697, 0.625, 0.9697, 0.625, 0.9761, 0.625, 0.9761, 0.625, 0.9697, 0.4795, 0.9819, 0.4795, 0.9761, 0.4272, 0.9761, 0.4272, 0.9818, 0.4272, 0.9818, 0.4272, 0.9761, 0.375, 0.9761, 0.375, 0.9819, 0.375, 0.9819, 0.375, 0.9761, 0.375, 0.9761, 0.375, 0.9819, 0.5205, 0.9761, 0.5205, 0.9819, 0.5728, 0.9818, 0.5728, 0.9761, 0.5728, 0.9761, 0.5728, 0.9818, 0.625, 0.9819, 0.625, 0.9761, 0.625, 0.9761, 0.625, 0.9819, 0.625, 0.9819, 0.625, 0.9761, 0.4795, 1.0, 0.4795, 0.9819, 0.4272, 0.9818, 0.4272, 1.0, 0.4272, 1.0, 0.4272, 0.9818, 0.375, 0.9819, 0.375, 1.0, 0.375, 1.0, 0.375, 0.9819, 0.375, 0.9819, 0.375, 1.0, 0.5205, 0.9819, 0.5205, 1.0, 0.5728, 1.0, 0.5728, 0.9818, 0.5728, 0.9818, 0.5728, 1.0, 0.625, 1.0, 0.625, 0.9819, 0.625, 0.9819, 0.625, 1.0, 0.625, 1.0, 0.625, 0.9819, 0.4795, 1.0, 0.4795, 1.0, 0.4272, 1.0, 0.4272, 1.0, 0.4272, 1.0, 0.4272, 1.0, 0.375, 1.0, 0.375, 1.0, 0.375, 1.0, 0.375, 1.0, 0.375, 1.0, 0.375, 1.0, 0.5205, 1.0, 0.5205, 1.0, 0.5728, 1.0, 0.5728, 1.0, 0.5728, 1.0, 0.5728, 1.0, 0.625, 1.0, 0.625, 1.0, 0.625, 1.0, 0.625, 1.0, 0.625, 1.0, 0.625, 1.0, 0.4795, 1.0, 0.4795, 1.0, 0.4272, 1.0, 0.4272, 1.0, 0.4272, 1.0, 0.4272, 1.0, 0.375, 1.0, 0.375, 1.0, 0.375, 1.0, 0.375, 1.0, 0.375, 1.0, 0.375, 1.0, 0.5205, 1.0, 0.5205, 1.0, 0.5728, 1.0, 0.5728, 1.0, 0.5728, 1.0, 0.5728, 1.0, 0.625, 1.0, 0.625, 1.0, 0.625, 1.0, 0.625, 1.0, 0.625, 1.0, 0.625, 1.0, 0.4795, 1.0, 0.4795, 1.0, 0.4272, 1.0, 0.4272, 1.0, 0.4272, 1.0, 0.4272, 1.0, 0.375, 1.0, 0.375, 1.0, 0.375, 1.0, 0.375, 1.0, 0.375, 1.0, 0.375, 1.0, 0.5205, 1.0, 0.5205, 1.0, 0.5728, 1.0, 0.5728, 1.0, 0.5728, 1.0, 0.5728, 1.0, 0.625, 1.0, 0.625, 1.0, 0.625, 1.0, 0.625, 1.0, 0.625, 1.0, 0.625, 1.0, 0.4795, 1.0, 0.4795, 1.0, 0.4272, 1.0, 0.4272, 1.0, 0.4272, 1.0, 0.4272, 1.0, 0.375, 1.0, 0.375, 1.0, 0.375, 1.0, 0.375, 1.0, 0.375, 1.0, 0.375, 1.0, 0.5205, 1.0, 0.5205, 1.0, 0.5728, 1.0, 0.5728, 1.0, 0.5728, 1.0, 0.5728, 1.0, 0.625, 1.0, 0.625, 1.0, 0.625, 1.0, 0.625, 1.0, 0.625, 1.0, 0.625, 1.0, 0.4795, 1.0, 0.4795, 1.0, 0.4272, 1.0, 0.4272, 1.0, 0.4272, 1.0, 0.4272, 1.0, 0.375, 1.0, 0.375, 1.0, 0.375, 1.0, 0.375, 1.0, 0.375, 1.0, 0.375, 1.0, 0.5205, 1.0, 0.5205, 1.0, 0.5728, 1.0, 0.5728, 1.0, 0.5728, 1.0, 0.5728, 1.0, 0.625, 1.0, 0.625, 1.0, 0.625, 1.0, 0.625, 1.0, 0.625, 1.0, 0.625, 1.0, 0.5205, 0.787, 0.5205, 0.7938, 0.5728, 0.7938, 0.5728, 0.787, 0.5728, 0.787, 0.5728, 0.7938, 0.625, 0.7938, 0.625, 0.787, 0.625, 0.787, 0.625, 0.7938, 0.625, 0.7938, 0.625, 0.787, 0.4795, 0.7938, 0.4795, 0.787, 0.4272, 0.787, 0.4272, 0.7938, 0.4272, 0.7938, 0.4272, 0.787, 0.375, 0.787, 0.375, 0.7938, 0.375, 0.7938, 0.375, 0.787, 0.375, 0.787, 0.375, 0.7938, 0.5205, 0.7803, 0.5205, 0.787, 0.5728, 0.787, 0.5728, 0.7803, 0.5728, 0.7803, 0.5728, 0.787, 0.625, 0.787, 0.625, 0.7803, 0.625, 0.7803, 0.625, 0.787, 0.625, 0.787, 0.625, 0.7803, 0.4795, 0.787, 0.4795, 0.7803, 0.4272, 0.7803, 0.4272, 0.787, 0.4272, 0.787, 0.4272, 0.7803, 0.375, 0.7803, 0.375, 0.787, 0.375, 0.787, 0.375, 0.7803, 0.375, 0.7803, 0.375, 0.787, 0.5205, 0.7739, 0.5205, 0.7803, 0.5728, 0.7803, 0.5728, 0.7739, 0.5728, 0.7739, 0.5728, 0.7803, 0.625, 0.7803, 0.625, 0.7739, 0.625, 0.7739, 0.625, 0.7803, 0.625, 0.7803, 0.625, 0.7739, 0.4795, 0.7803, 0.4795, 0.7739, 0.4272, 0.7739, 0.4272, 0.7803, 0.4272, 0.7803, 0.4272, 0.7739, 0.375, 0.7739, 0.375, 0.7803, 0.375, 0.7803, 0.375, 0.7739, 0.375, 0.7739, 0.375, 0.7803, 0.5205, 0.7681, 0.5205, 0.7739, 0.5728, 0.7739, 0.5728, 0.7682, 0.5728, 0.7682, 0.5728, 0.7739, 0.625, 0.7739, 0.625, 0.7681, 0.625, 0.7681, 0.625, 0.7739, 0.625, 0.7739, 0.625, 0.7681, 0.4795, 0.7739, 0.4795, 0.7681, 0.4272, 0.7682, 0.4272, 0.7739, 0.4272, 0.7739, 0.4272, 0.7682, 0.375, 0.7681, 0.375, 0.7739, 0.375, 0.7739, 0.375, 0.7681, 0.375, 0.7681, 0.375, 0.7739, 0.5205, 0.75, 0.5205, 0.7681, 0.5728, 0.7682, 0.5728, 0.7499, 0.5728, 0.7499, 0.5728, 0.7682, 0.625, 0.7681, 0.625, 0.75, 0.625, 0.75, 0.625, 0.7681, 0.625, 0.7681, 0.625, 0.75, 0.4795, 0.7681, 0.4795, 0.75, 0.4272, 0.7499, 0.4272, 0.7682, 0.4272, 0.7682, 0.4272, 0.7499, 0.375, 0.75, 0.375, 0.7681, 0.375, 0.7681, 0.375, 0.75, 0.375, 0.75, 0.375, 0.7681, 0.5205, 0.75, 0.5205, 0.75, 0.5728, 0.7499, 0.5728, 0.75, 0.5728, 0.75, 0.5728, 0.7499, 0.625, 0.75, 0.625, 0.75, 0.625, 0.75, 0.625, 0.75, 0.625, 0.75, 0.625, 0.75, 0.4795, 0.75, 0.4795, 0.75, 0.4272, 0.75, 0.4272, 0.7499, 0.4272, 0.7499, 0.4272, 0.75, 0.375, 0.75, 0.375, 0.75, 0.375, 0.75, 0.375, 0.75, 0.375, 0.75, 0.375, 0.75, 0.5205, 0.75, 0.5205, 0.75, 0.5728, 0.75, 0.5728, 0.75, 0.5728, 0.75, 0.5728, 0.75, 0.625, 0.75, 0.625, 0.75, 0.625, 0.75, 0.625, 0.75, 0.625, 0.75, 0.625, 0.75, 0.4795, 0.75, 0.4795, 0.75, 0.4272, 0.75, 0.4272, 0.75, 0.4272, 0.75, 0.4272, 0.75, 0.375, 0.75, 0.375, 0.75, 0.375, 0.75, 0.375, 0.75, 0.375, 0.75, 0.375, 0.75, 0.5205, 0.75, 0.5205, 0.75, 0.5728, 0.75, 0.5728, 0.75, 0.5728, 0.75, 0.5728, 0.75, 0.625, 0.75, 0.625, 0.75, 0.625, 0.75, 0.625, 0.75, 0.625, 0.75, 0.625, 0.75, 0.4795, 0.75, 0.4795, 0.75, 0.4272, 0.75, 0.4272, 0.75, 0.4272, 0.75, 0.4272, 0.75, 0.375, 0.75, 0.375, 0.75, 0.375, 0.75, 0.375, 0.75, 0.375, 0.75, 0.375, 0.75, 0.5205, 0.75, 0.5205, 0.75, 0.5728, 0.75, 0.5728, 0.75, 0.5728, 0.75, 0.5728, 0.75, 0.625, 0.75, 0.625, 0.75, 0.625, 0.75, 0.625, 0.75, 0.625, 0.75, 0.625, 0.75, 0.4795, 0.75, 0.4795, 0.75, 0.4272, 0.75, 0.4272, 0.75, 0.4272, 0.75, 0.4272, 0.75, 0.375, 0.75, 0.375, 0.75, 0.375, 0.75, 0.375, 0.75, 0.375, 0.75, 0.375, 0.75, 0.5205, 0.75, 0.5205, 0.75, 0.5728, 0.75, 0.5728, 0.75, 0.5728, 0.75, 0.5728, 0.75, 0.625, 0.75, 0.625, 0.75, 0.625, 0.75, 0.625, 0.75, 0.625, 0.75, 0.625, 0.75, 0.4795, 0.75, 0.4795, 0.75, 0.4272, 0.75, 0.4272, 0.75, 0.4272, 0.75, 0.4272, 0.75, 0.375, 0.75, 0.375, 0.75, 0.375, 0.75, 0.375, 0.75, 0.375, 0.75, 0.375, 0.75, 0.4795, 0.9562, 0.4795, 0.7938, 0.4272, 0.7938, 0.4272, 0.9562, 0.4272, 0.9562, 0.4272, 0.7938, 0.375, 0.7938, 0.375, 0.9562, 0.375, 0.9562, 0.375, 0.7938, 0.375, 0.7938, 0.375, 0.9562, 0.5205, 0.7938, 0.5205, 0.9562, 0.5728, 0.9562, 0.5728, 0.7938, 0.5728, 0.7938, 0.5728, 0.9562, 0.625, 0.9562, 0.625, 0.7938, 0.625, 0.7938, 0.625, 0.9562, 0.625, 0.9562, 0.625, 0.7938, 0.4795, 1.0, 0.4795, 1.0, 0.4272, 1.0, 0.4272, 1.0, 0.4272, 1.0, 0.4272, 1.0, 0.375, 1.0, 0.3797, 1.0, 0.3797, 1.0, 0.375, 1.0, 0.375, 1.0, 0.375, 1.0, 0.5205, 1.0, 0.5205, 1.0, 0.5728, 1.0, 0.5728, 1.0, 0.5728, 1.0, 0.5728, 1.0, 0.6203, 1.0, 0.625, 1.0, 0.625, 1.0, 0.6203, 1.0, 0.625, 1.0, 0.625, 1.0, 0.5205, 0.75, 0.5205, 0.75, 0.5728, 0.75, 0.5728, 0.75, 0.5728, 0.75, 0.5728, 0.75, 0.625, 0.75, 0.6203, 0.75, 0.6203, 0.75, 0.625, 0.75, 0.625, 0.75, 0.625, 0.75, 0.4795, 0.75, 0.4795, 0.75, 0.4272, 0.75, 0.4272, 0.75, 0.4272, 0.75, 0.4272, 0.75, 0.3797, 0.75, 0.375, 0.75, 0.375, 0.75, 0.3797, 0.75, 0.375, 0.75, 0.375, 0.75, 0.625, 0.75, 0.6203, 0.75, 0.5728, 0.75, 0.5205, 0.75, 0.4795, 0.75, 0.4272, 0.75, 0.3797, 0.75, 0.375, 0.75, 0.375, 0.75, 0.3797, 0.75, 0.4272, 0.75, 0.4795, 0.75, 0.5205, 0.75, 0.5728, 0.75, 0.6203, 0.75, 0.625, 0.75, 0.5205, 0.75, 0.4795, 0.75, 0.4795, 0.75, 0.5205, 0.75, 0.625, 0.75, 0.625, 0.75, 0.625, 0.75, 0.625, 0.75, 0.375, 0.75, 0.375, 0.75, 0.375, 0.75, 0.375, 0.75, 0.375, 1.0, 0.3797, 1.0, 0.4272, 1.0, 0.4795, 1.0, 0.5205, 1.0, 0.5728, 1.0, 0.6203, 1.0, 0.625, 1.0, 0.625, 1.0, 0.6203, 1.0, 0.5728, 1.0, 0.5205, 1.0, 0.4795, 1.0, 0.4272, 1.0, 0.3797, 1.0, 0.375, 1.0, 0.4795, 1.0, 0.5205, 1.0, 0.5205, 1.0, 0.4795, 1.0, 0.625, 1.0, 0.625, 1.0, 0.625, 1.0, 0.625, 1.0, 0.375, 1.0, 0.375, 1.0, 0.375, 1.0, 0.375, 1.0, 0.375, 0.9562, 0.375, 0.963, 0.375, 0.963, 0.375, 0.9562, 0.4795, 0.9562, 0.5205, 0.9562, 0.5205, 0.963, 0.4795, 0.963, 0.4795, 0.7938, 0.5205, 0.7938, 0.5205, 0.9562, 0.4795, 0.9562, 0.375, 0.7938, 0.375, 0.9562, 0.375, 0.9562, 0.375, 0.7938, 0.375, 1.0, 0.375, 1.0, 0.375, 1.0, 0.375, 1.0, 0.4795, 1.0, 0.5205, 1.0, 0.5205, 1.0, 0.4795, 1.0, 0.4795, 0.963, 0.5205, 0.963, 0.5205, 0.9697, 0.4795, 0.9697, 0.375, 0.963, 0.375, 0.9697, 0.375, 0.9697, 0.375, 0.963, 0.4795, 0.9697, 0.5205, 0.9697, 0.5205, 0.9761, 0.4795, 0.9761, 0.375, 0.9697, 0.375, 0.9761, 0.375, 0.9761, 0.375, 0.9697, 0.4795, 0.9761, 0.5205, 0.9761, 0.5205, 0.9819, 0.4795, 0.9819, 0.375, 0.9761, 0.375, 0.9819, 0.375, 0.9819, 0.375, 0.9761, 0.4795, 0.9819, 0.5205, 0.9819, 0.5205, 1.0, 0.4795, 1.0, 0.375, 0.9819, 0.375, 1.0, 0.375, 1.0, 0.375, 0.9819, 0.4795, 1.0, 0.5205, 1.0, 0.5205, 1.0, 0.4795, 1.0, 0.375, 1.0, 0.375, 1.0, 0.375, 1.0, 0.375, 1.0, 0.4795, 1.0, 0.5205, 1.0, 0.5205, 1.0, 0.4795, 1.0, 0.375, 1.0, 0.375, 1.0, 0.375, 1.0, 0.375, 1.0, 0.4795, 1.0, 0.5205, 1.0, 0.5205, 1.0, 0.4795, 1.0, 0.375, 1.0, 0.375, 1.0, 0.375, 1.0, 0.375, 1.0, 0.4795, 1.0, 0.5205, 1.0, 0.5205, 1.0, 0.4795, 1.0, 0.375, 1.0, 0.375, 1.0, 0.375, 1.0, 0.375, 1.0, 0.625, 1.0, 0.625, 1.0, 0.625, 1.0, 0.625, 1.0, 0.625, 0.9562, 0.625, 0.7938, 0.625, 0.7938, 0.625, 0.9562, 0.625, 0.963, 0.625, 0.9562, 0.625, 0.9562, 0.625, 0.963, 0.625, 1.0, 0.625, 1.0, 0.625, 1.0, 0.625, 1.0, 0.625, 1.0, 0.625, 1.0, 0.625, 1.0, 0.625, 1.0, 0.625, 1.0, 0.625, 1.0, 0.625, 1.0, 0.625, 1.0, 0.625, 1.0, 0.625, 1.0, 0.625, 1.0, 0.625, 1.0, 0.625, 1.0, 0.625, 0.9819, 0.625, 0.9819, 0.625, 1.0, 0.625, 0.9819, 0.625, 0.9761, 0.625, 0.9761, 0.625, 0.9819, 0.625, 0.9761, 0.625, 0.9697, 0.625, 0.9697, 0.625, 0.9761, 0.625, 0.9697, 0.625, 0.963, 0.625, 0.963, 0.625, 0.9697, 0.375, 0.75, 0.375, 0.75, 0.375, 0.75, 0.375, 0.75, 0.5205, 0.75, 0.4795, 0.75, 0.4795, 0.75, 0.5205, 0.75, 0.5205, 0.7938, 0.4795, 0.7938, 0.4795, 0.787, 0.5205, 0.787, 0.375, 0.787, 0.375, 0.7938, 0.375, 0.7938, 0.375, 0.787, 0.375, 0.75, 0.375, 0.75, 0.375, 0.75, 0.375, 0.75, 0.5205, 0.75, 0.4795, 0.75, 0.4795, 0.75, 0.5205, 0.75, 0.375, 0.75, 0.375, 0.75, 0.375, 0.75, 0.375, 0.75, 0.5205, 0.75, 0.4795, 0.75, 0.4795, 0.75, 0.5205, 0.75, 0.375, 0.75, 0.375, 0.75, 0.375, 0.75, 0.375, 0.75, 0.5205, 0.75, 0.4795, 0.75, 0.4795, 0.75, 0.5205, 0.75, 0.375, 0.75, 0.375, 0.75, 0.375, 0.75, 0.375, 0.75, 0.5205, 0.75, 0.4795, 0.75, 0.4795, 0.75, 0.5205, 0.75, 0.375, 0.75, 0.375, 0.7681, 0.375, 0.7681, 0.375, 0.75, 0.5205, 0.7681, 0.4795, 0.7681, 0.4795, 0.75, 0.5205, 0.75, 0.375, 0.7681, 0.375, 0.7739, 0.375, 0.7739, 0.375, 0.7681, 0.5205, 0.7739, 0.4795, 0.7739, 0.4795, 0.7681, 0.5205, 0.7681, 0.375, 0.7739, 0.375, 0.7803, 0.375, 0.7803, 0.375, 0.7739, 0.5205, 0.7803, 0.4795, 0.7803, 0.4795, 0.7739, 0.5205, 0.7739, 0.375, 0.7803, 0.375, 0.787, 0.375, 0.787, 0.375, 0.7803, 0.5205, 0.787, 0.4795, 0.787, 0.4795, 0.7803, 0.5205, 0.7803, 0.625, 0.7938, 0.625, 0.787, 0.625, 0.787, 0.625, 0.7938, 0.625, 0.75, 0.625, 0.75, 0.625, 0.75, 0.625, 0.75, 0.625, 0.787, 0.625, 0.7803, 0.625, 0.7803, 0.625, 0.787, 0.625, 0.7803, 0.625, 0.7739, 0.625, 0.7739, 0.625, 0.7803, 0.625, 0.7739, 0.625, 0.7681, 0.625, 0.7681, 0.625, 0.7739, 0.625, 0.7681, 0.625, 0.75, 0.625, 0.75, 0.625, 0.7681, 0.625, 0.75, 0.625, 0.75, 0.625, 0.75, 0.625, 0.75, 0.625, 0.75, 0.625, 0.75, 0.625, 0.75, 0.625, 0.75, 0.625, 0.75, 0.625, 0.75, 0.625, 0.75, 0.625, 0.75, 0.625, 0.75, 0.625, 0.75, 0.625, 0.75, 0.625, 0.75, 0.5205, 0.75, 0.5205, 0.75, 0.4795, 0.75, 0.4795, 0.75, 0.4795, 1.0, 0.4795, 1.0, 0.5205, 1.0, 0.5205, 1.0, 0.4795, 0.9562, 0.4795, 0.963, 0.5205, 0.963, 0.5205, 0.9562, 0.4795, 0.7938, 0.4795, 0.9562, 0.5205, 0.9562, 0.5205, 0.7938, 0.4795, 1.0, 0.4795, 1.0, 0.5205, 1.0, 0.5205, 1.0, 0.4795, 0.963, 0.4795, 0.9697, 0.5205, 0.9697, 0.5205, 0.963, 0.4795, 0.9697, 0.4795, 0.9761, 0.5205, 0.9761, 0.5205, 0.9697, 0.4795, 0.9761, 0.4795, 0.9819, 0.5205, 0.9819, 0.5205, 0.9761, 0.4795, 0.9819, 0.4795, 1.0, 0.5205, 1.0, 0.5205, 0.9819, 0.4795, 1.0, 0.4795, 1.0, 0.5205, 1.0, 0.5205, 1.0, 0.4795, 1.0, 0.4795, 1.0, 0.5205, 1.0, 0.5205, 1.0, 0.4795, 1.0, 0.4795, 1.0, 0.5205, 1.0, 0.5205, 1.0, 0.4795, 1.0, 0.4795, 1.0, 0.5205, 1.0, 0.5205, 1.0, 0.5205, 0.75, 0.5205, 0.75, 0.4795, 0.75, 0.4795, 0.75, 0.5205, 0.7938, 0.5205, 0.787, 0.4795, 0.787, 0.4795, 0.7938, 0.5205, 0.75, 0.5205, 0.75, 0.4795, 0.75, 0.4795, 0.75, 0.5205, 0.75, 0.5205, 0.75, 0.4795, 0.75, 0.4795, 0.75, 0.5205, 0.75, 0.5205, 0.75, 0.4795, 0.75, 0.4795, 0.75, 0.5205, 0.75, 0.5205, 0.75, 0.4795, 0.75, 0.4795, 0.75, 0.5205, 0.7681, 0.5205, 0.75, 0.4795, 0.75, 0.4795, 0.7681, 0.5205, 0.7739, 0.5205, 0.7681, 0.4795, 0.7681, 0.4795, 0.7739, 0.5205, 0.7803, 0.5205, 0.7739, 0.4795, 0.7739, 0.4795, 0.7803, 0.5205, 0.787, 0.5205, 0.7803, 0.4795, 0.7803, 0.4795, 0.787])
me_cylinder.materials.append(None)
me_cylinder.use_remesh_preserve_volume = False
me_cylinder.use_remesh_preserve_attributes = False
me_cylinder.use_mirror_vertex_groups = False
me_cylinder.update()

# ---- objects
ob_wire_4in__102mm__pull = bpy.data.objects.new('Wire 4in (102mm) Pull', me_cylinder)

# ---- transforms, parenting, visibility, modifiers, constraints
ob_wire_4in__102mm__pull.location = (0.0, 0.0, 0.0)
ob_wire_4in__102mm__pull.lineart.crease_threshold = 0.0

# ---- collection membership
col_collection.objects.link(ob_wire_4in__102mm__pull)

# ---- scene / render settings (as saved in the file)
scene.frame_start = 1; scene.frame_end = 250; scene.frame_set(1)
scene.render.engine = 'BLENDER_EEVEE_NEXT'
scene.render.bake_bias = 0.0
scene.render.bake_samples = 0
scene.cycles.sampling_pattern = 'TABULATED_SOBOL'
scene.eevee.use_volume_custom_range = False
bpy.context.view_layer.update()

# ---- added for rendering (the .blend has no active camera and no usable light): camera, sun + grey world if the file has none
cam_auto = bpy.data.cameras.new('AutoCamera')
cam_auto.lens = 50.0
cam_auto.sensor_width = 36.0
cam_auto.clip_end = 1000.0
ob_auto_camera = bpy.data.objects.new('AutoCamera', cam_auto)
scene.collection.objects.link(ob_auto_camera)
ob_auto_camera.location = (0.185045, -0.238479, 0.148036)
ob_auto_camera.rotation_euler = (1.09748, -7.21219e-08, 0.694738)
scene.camera = ob_auto_camera
light_auto_sun = bpy.data.lights.new('AutoSun', 'SUN')
light_auto_sun.energy = 3.0
light_auto_sun.angle = 0.0523599
ob_auto_sun = bpy.data.objects.new('AutoSun', light_auto_sun)
scene.collection.objects.link(ob_auto_sun)
ob_auto_sun.rotation_euler = (0.872665, 0.174533, 0.523599)
if scene.world is None:
    world_auto = bpy.data.worlds.new('AutoWorld')
    world_auto.color = (0.3, 0.3, 0.3)
    scene.world = world_auto
bpy.context.view_layer.update()
